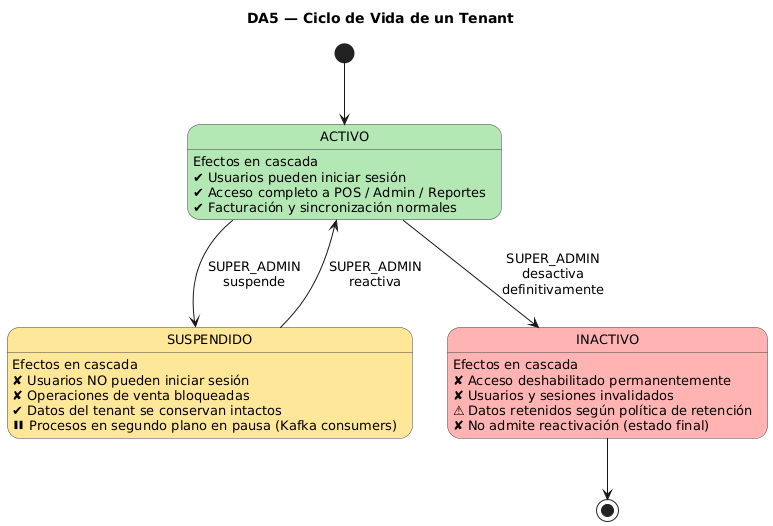

The diagram above was rendered by PlantUML. Its source (embedded in the PNG):
@startuml
title DA5 — Ciclo de Vida de un Tenant

skinparam state {
  BackgroundColor<<activo>> #B3E6B3
  BackgroundColor<<suspendido>> #FFE699
  BackgroundColor<<inactivo>> #FFB3B3
  BorderColor #444444
  FontSize 13
}

[*] --> ACTIVO

state ACTIVO <<activo>> {
  ACTIVO : Efectos en cascada
  ACTIVO : ✔ Usuarios pueden iniciar sesión
  ACTIVO : ✔ Acceso completo a POS / Admin / Reportes
  ACTIVO : ✔ Facturación y sincronización normales
}

state SUSPENDIDO <<suspendido>> {
  SUSPENDIDO : Efectos en cascada
  SUSPENDIDO : ✘ Usuarios NO pueden iniciar sesión
  SUSPENDIDO : ✘ Operaciones de venta bloqueadas
  SUSPENDIDO : ✔ Datos del tenant se conservan intactos
  SUSPENDIDO : ⏸ Procesos en segundo plano en pausa (Kafka consumers)
}

state INACTIVO <<inactivo>> {
  INACTIVO : Efectos en cascada
  INACTIVO : ✘ Acceso deshabilitado permanentemente
  INACTIVO : ✘ Usuarios y sesiones invalidados
  INACTIVO : ⚠ Datos retenidos según política de retención
  INACTIVO : ✘ No admite reactivación (estado final)
}

ACTIVO --> SUSPENDIDO : SUPER_ADMIN\nsuspende
SUSPENDIDO --> ACTIVO : SUPER_ADMIN\nreactiva
ACTIVO --> INACTIVO : SUPER_ADMIN\ndesactiva\ndefinitivamente

INACTIVO --> [*]
@enduml